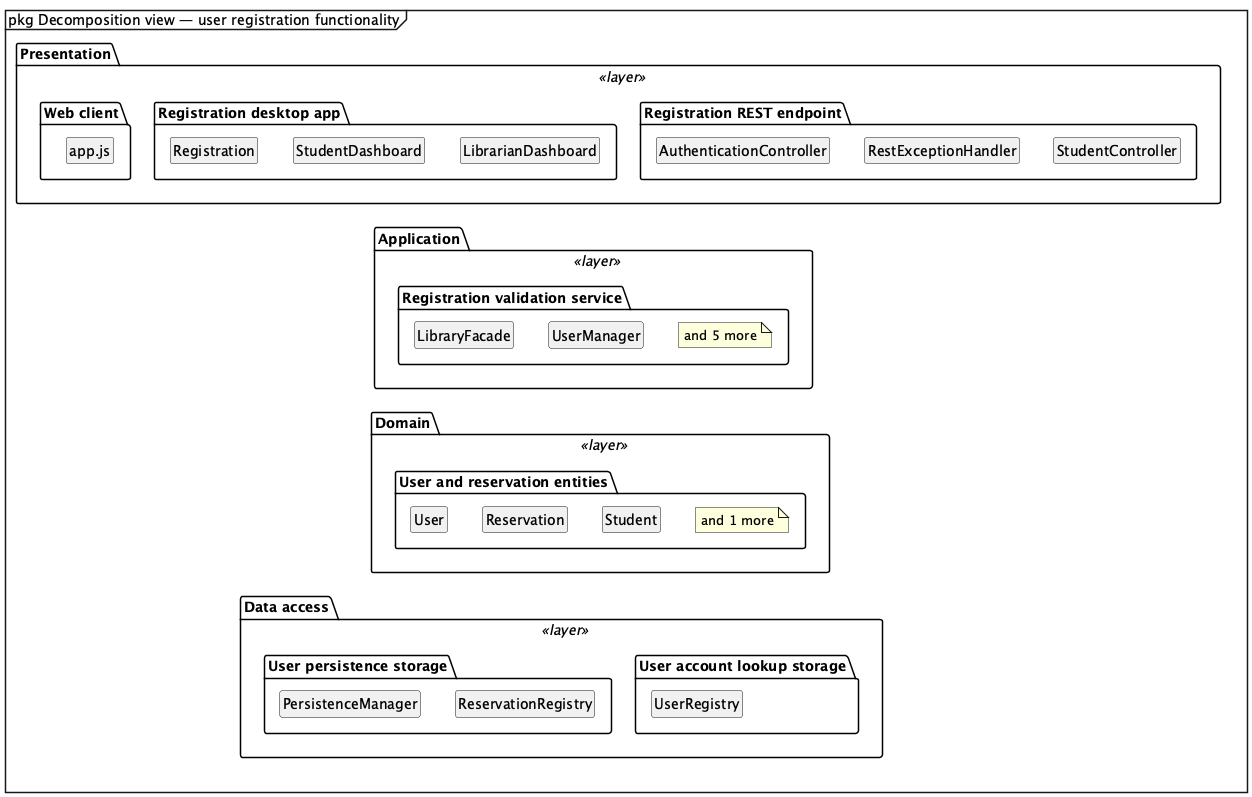

The diagram above was rendered by PlantUML. Its source (embedded in the PNG):
@startuml
mainframe pkg Decomposition view — user registration functionality
skinparam shadowing false
hide empty members
hide circle
top to bottom direction

package "Presentation" as layer0 <<layer>> {
  package "Web client" as p_web_client {
    class "app.js" as p_web_client_0
  }
  package "Registration desktop app" as p_ui {
    class "Registration" as p_ui_0
    class "StudentDashboard" as p_ui_1
    class "LibrarianDashboard" as p_ui_2
    p_ui_0 -[hidden]right- p_ui_1
    p_ui_1 -[hidden]right- p_ui_2
  }
  package "Registration REST endpoint" as p_api {
    class "AuthenticationController" as p_api_0
    class "RestExceptionHandler" as p_api_1
    class "StudentController" as p_api_2
    p_api_0 -[hidden]right- p_api_1
    p_api_1 -[hidden]right- p_api_2
  }
}
package "Application" as layer1 <<layer>> {
  package "Registration validation service" as p_service {
    class "LibraryFacade" as p_service_0
    class "UserManager" as p_service_1
    note "and 5 more" as p_service_note
    p_service_0 -[hidden]right- p_service_1
  }
}
package "Domain" as layer2 <<layer>> {
  package "User and reservation entities" as p_domain {
    class "Reservation" as p_domain_0
    class "Student" as p_domain_1
    class "User" as p_domain_2
    note "and 1 more" as p_domain_note
    p_domain_0 -[hidden]right- p_domain_1
    p_domain_1 -[hidden]right- p_domain_2
  }
}
package "Data access" as layer3 <<layer>> {
  package "User persistence storage" as p_data_access_1 {
    class "PersistenceManager" as p_data_access_1_0
    class "ReservationRegistry" as p_data_access_1_1
    p_data_access_1_0 -[hidden]right- p_data_access_1_1
  }
  package "User account lookup storage" as p_data_access_2 {
    class "UserRegistry" as p_data_access_2_0
  }
}
p_web_client_0 -[hidden]-> p_service_0
p_web_client_0 -[hidden]-> p_service_1
p_ui_0 -[hidden]-> p_service_0
p_ui_0 -[hidden]-> p_service_1
p_ui_1 -[hidden]-> p_service_0
p_ui_1 -[hidden]-> p_service_1
p_ui_2 -[hidden]-> p_service_0
p_ui_2 -[hidden]-> p_service_1
p_api_0 -[hidden]-> p_service_0
p_api_0 -[hidden]-> p_service_1
p_api_1 -[hidden]-> p_service_0
p_api_1 -[hidden]-> p_service_1
p_api_2 -[hidden]-> p_service_0
p_api_2 -[hidden]-> p_service_1
p_service_0 -[hidden]-> p_domain_0
p_service_0 -[hidden]-> p_domain_1
p_service_0 -[hidden]-> p_domain_2
p_service_1 -[hidden]-> p_domain_0
p_service_1 -[hidden]-> p_domain_1
p_service_1 -[hidden]-> p_domain_2
p_domain_0 -[hidden]-> p_data_access_1_0
p_domain_0 -[hidden]-> p_data_access_1_1
p_domain_0 -[hidden]-> p_data_access_2_0
p_domain_1 -[hidden]-> p_data_access_1_0
p_domain_1 -[hidden]-> p_data_access_1_1
p_domain_1 -[hidden]-> p_data_access_2_0
p_domain_2 -[hidden]-> p_data_access_1_0
p_domain_2 -[hidden]-> p_data_access_1_1
p_domain_2 -[hidden]-> p_data_access_2_0
@enduml